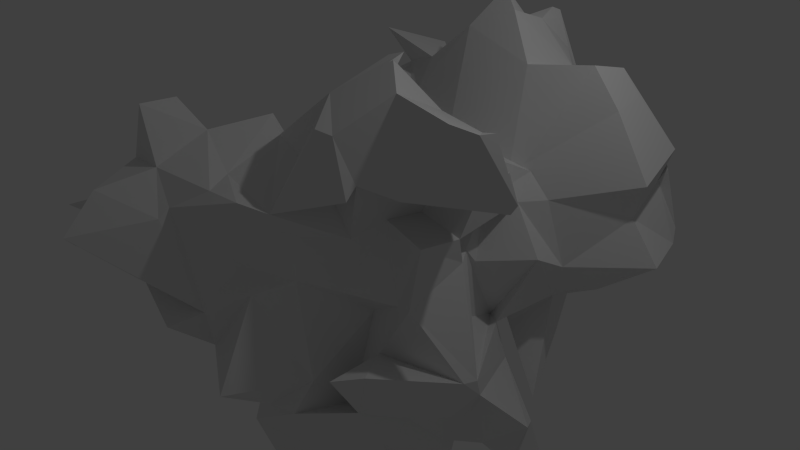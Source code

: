# Source: Asteroid_pric1.blend  (saved by Blender 2.76.0; exported with 4.5.12 LTS)
import bpy
from mathutils import Matrix  # noqa: F401  (used for matrix-valued properties, if any)

bpy.ops.wm.read_factory_settings(use_empty=True)
scene = bpy.context.scene
scene.name = 'Scene'

# ---- collections
col_collection_1 = bpy.data.collections.new('Collection 1'); scene.collection.children.link(col_collection_1)

# ---- materials (node trees are filled in below, after node groups)
mat_material = bpy.data.materials.new('Material')
mat_material.alpha_threshold = 0.0
mat_material.use_transparent_shadow = False
mat_material.roughness = 0.5
mat_material.specular_intensity = 0.07895
mat_material.line_color = (0.0, 0.0, 0.0, 1.0)

# ---- material node trees

# ---- world
world_world = bpy.data.worlds.new('World'); scene.world = world_world
world_world.color = (0.05088, 0.05088, 0.05088)
world_world.use_sun_shadow = False
world_world.sun_shadow_jitter_overblur = 0.0
world_world.cycles.sampling_method = 'MANUAL'
world_world.cycles.sample_map_resolution = 256

# ---- cameras
cam_camera = bpy.data.cameras.new('Camera')
cam_camera.clip_end = 100.0
cam_camera.lens = 35.0
cam_camera.sensor_width = 32.0
cam_camera.sensor_height = 18.0
cam_camera.ortho_scale = 7.314
cam_camera.dof.focus_distance = 0.0
cam_camera.dof.aperture_fstop = 128.0

# ---- lights
light_lamp = bpy.data.lights.new('Lamp', 'POINT')
light_lamp.transmission_factor = 0.0
light_lamp.cutoff_distance = 30.0
light_lamp.energy = 100.0
light_lamp.shadow_buffer_clip_start = 1.001
light_lamp.shadow_soft_size = 0.1
light_lamp.shadow_maximum_resolution = 0.006
light_lamp.use_absolute_resolution = True
light_lamp.cycles.use_multiple_importance_sampling = False

# ---- meshes
me_cube = bpy.data.meshes.new('Cube')
me_cube.from_pydata([(-0.2869, -0.5062, -1.969), (-0.01735, -0.236, -1.833), (-0.9686, -1.136, -0.1721), (-0.9362, -0.8325, -0.1869), (-0.8099, -0.4582, -0.4538), (-0.8746, -0.03326, -0.3712), (-0.4553, -0.6281, -1.233), (-0.104, -0.8763, -1.462), (-0.2985, -0.9401, -1.147), (-0.4913, -1.438, -0.2078), (-0.4904, -0.7308, -0.7608), (-0.6142, -0.8059, -0.34), (-0.09018, -1.176, -0.5943), (-0.4232, -1.134, -0.46), (-0.2195, -0.8507, -0.6966), (-0.3403, -0.8431, -0.4599), (-0.4649, -0.4517, -1.091), (-0.3976, -0.1892, -1.209), (-0.1386, -0.4554, -1.622), (-0.3591, -0.656, -1.389), (-0.179, -0.1754, -1.709), (-0.2372, -0.09271, -1.187), (-0.6645, -0.3119, -0.6375), (-0.7168, -0.4112, -0.384), (-0.6114, 0.04087, -0.8132), (-0.5677, -0.1309, -0.4066), (-0.3036, -0.48, -0.6346), (-0.3629, -0.4436, -0.4816), (-0.2645, -0.004499, -0.7874), (-0.3268, -0.1577, -0.5008), (-0.9304, -1.663, 0.2911), (-0.9484, -1.77, 0.3657), (-0.8518, -1.508, 0.6955), (-0.6722, -1.53, 0.1508), (-0.7231, -1.92, 0.5565), (-0.7061, -1.682, 0.8172), (-1.351, -1.219, 0.1471), (-1.57, -1.528, 0.3782), (-1.351, -1.009, 0.1471), (-1.331, -0.9591, 0.4646), (-1.114, -1.318, 0.05841), (-1.163, -1.361, 0.4725), (-1.016, -0.8298, -0.1366), (-1.086, -0.8386, 0.5132), (-0.9074, -1.276, 0.8642), (-0.8815, -1.149, 1.149), (-1.08, -0.8301, 0.8602), (-0.874, -0.9632, 1.164), (-0.8749, -0.6268, -0.05615), (-1.268, -0.6141, 0.6144), (-1.057, 0.1768, -0.047), (-0.9053, -0.5559, 0.8237), (-0.3934, -1.199, -0.1534), (-0.468, -1.398, 0.6001), (-0.7459, -0.6943, 0.07554), (-0.7547, -0.6619, 0.3081), (-0.2303, -1.195, 0.06349), (-0.4448, -1.324, 0.6644), (-0.149, -0.9941, 0.2165), (-0.09834, -0.9665, 0.4102), (-0.6105, -1.288, 0.8829), (-0.7729, -1.263, 1.263), (-0.6206, -0.8854, 1.031), (-0.808, -0.9774, 1.236), (-0.2177, -1.152, 0.7988), (-0.3242, -0.9483, 0.8218), (-0.7082, -0.5194, 0.1214), (-0.6824, -0.3603, 0.4784), (-0.6207, -0.09579, -0.06867), (-0.4976, 0.01085, 0.5324), (-0.3819, -0.2442, 0.5903), (-0.3282, 0.02121, 0.575), (-0.5432, -0.4088, 1.046), (-0.4363, -0.4418, 0.9255), (-0.02665, -0.3, 1.271), (-0.3474, -0.04626, 0.7657), (-0.0275, -0.1649, 1.243), (-1.29, 0.5833, -1.031), (-1.29, 0.7187, -1.031), (-1.12, 0.6353, -1.437), (-1.125, 0.5984, -1.437), (-1.361, 0.5731, -0.8975), (-1.581, 0.5176, -0.1868), (-1.544, 0.7996, -0.788), (-1.721, 0.6914, -0.2552), (-0.933, 0.425, -0.8615), (-1.035, 0.35, -0.3947), (-1.189, 0.8702, -0.7769), (-1.289, 0.7011, -0.458), (-1.087, 1.194, -1.092), (-1.406, 1.367, -0.2121), (-1.37, 1.402, -0.156), (-1.032, 1.267, -0.7838), (-0.9817, 1.158, -0.5282), (-0.8958, 1.616, -0.1441), (-0.7865, 0.5496, -1.051), (-0.4926, 0.9816, -1.021), (-0.663, 0.3577, -1.018), (-0.8477, 0.1814, -0.5659), (-0.478, 0.8289, -0.8734), (-0.182, 0.4071, -0.7099), (-0.1115, 0.2173, -0.517), (-0.4061, 0.8212, -0.7308), (-0.08195, 0.7168, -0.4869), (-0.4554, 1.024, -1.071), (-0.6648, 1.267, -0.7947), (-0.6387, 1.314, -0.4092), (-0.6387, 1.553, -0.1987), (-0.4358, 1.107, -0.5966), (-0.2159, 1.243, -0.3572), (-0.3844, 1.732, -0.1302), (-1.378, 0.5186, 0.06258), (-1.324, 0.5836, 0.2949), (-1.633, 0.659, -0.1248), (-1.362, 0.8113, 0.3888), (-1.033, 0.3059, 0.05789), (-0.9517, 0.3276, 0.5947), (-1.165, 0.9559, 0.7276), (-0.9135, 0.9089, 0.9442), (-1.357, 1.404, -0.03077), (-1.478, 1.4, 0.3505), (-1.298, 1.456, 0.03229), (-1.322, 1.482, 0.3033), (-1.115, 1.165, 0.7097), (-0.9218, 1.661, -0.01153), (-0.9519, 1.651, 0.2752), (-0.9287, 0.9972, 0.8572), (-0.5542, 0.1855, 0.1621), (-0.6707, 0.3408, 0.552), (-0.8259, 0.6164, 0.6765), (-0.2921, 0.3126, 0.253), (-0.5911, 0.3382, 0.7045), (-0.5946, 0.964, 1.125), (-0.6897, 0.8088, 1.402), (-0.2115, 0.5644, 0.7166), (-0.3641, 0.8047, 0.9895), (-0.2701, 0.8649, 1.243), (-0.6387, 1.304, 0.5923), (-0.5782, 1.775, 0.07186), (-0.6752, 1.556, 0.5973), (-0.05595, 1.425, 0.06258), (-0.266, 1.338, 0.2937), (-0.393, 1.737, -0.06148), (-0.2249, 1.42, 0.297), (-0.6411, 1.318, 0.8188), (-0.5449, 1.289, 1.227), (-0.2598, 1.154, 0.8423), (-0.2845, 1.097, 1.158), (-0.8626, 1.873, 0.2365), (-0.8493, 1.866, 0.2812), (-0.6532, 1.866, 0.1817), (-0.6668, 2.255, 0.2812), (0.1205, -0.3176, -1.835), (0.412, -0.1615, -1.928), (0.06222, -0.7437, -1.482), (0.1775, -0.8457, -1.139), (0.4253, -0.6792, -1.007), (0.1537, -1.091, -0.6783), (0.02106, -1.389, -0.5324), (0.3345, -1.031, -0.6905), (0.3473, -0.8636, -0.503), (0.5756, -0.6771, -0.7428), (0.7917, -1.071, -0.1668), (0.1201, -0.4477, -1.742), (0.3429, -0.5663, -1.288), (0.2719, -0.07179, -1.663), (0.1005, 0.09319, -1.2), (0.4965, -0.2857, -1.527), (0.55, -0.4363, -1.169), (0.4265, -0.05103, -1.839), (0.7285, 0.002746, -1.278), (0.3842, -0.5641, -0.814), (0.4476, -0.3984, -0.1067), (0.04795, 0.09485, -0.9757), (0.7263, -0.3414, -0.8909), (0.6114, -0.5033, -0.3225), (0.8323, -0.2756, -0.8768), (0.7458, 0.143, -0.2725), (0.872, -0.6725, -0.553), (0.9385, -0.9153, -0.1435), (1.045, 0.06485, -1.152), (1.243, 0.121, -1.249), (1.03, -0.2334, -0.7577), (1.126, -0.2317, -0.4398), (1.133, -0.07619, -0.608), (1.138, -0.1166, -0.4665), (1.386, 0.1331, -0.8525), (-0.0103, -1.059, 0.09095), (8.106e-06, -1.082, 0.6875), (0.209, -0.8531, 0.2091), (0.2214, -0.8119, 0.5123), (0.04553, -1.129, 0.7959), (0.1739, -0.9849, 0.7125), (0.3457, -0.7346, 1.245), (0.5828, -0.7124, 0.8378), (0.5104, -0.7346, 1.245), (0.3866, -0.6149, 0.09663), (0.3946, -0.5334, 0.4603), (0.1352, 0.0635, 0.5904), (0.7194, -0.4321, 0.05289), (0.5106, -0.3266, 0.5684), (0.7796, 0.1386, 0.2803), (0.5667, -0.06722, 0.5568), (0.2305, -0.5967, 0.8531), (0.1388, -0.4429, 1.356), (0.1205, 0.1854, 0.6626), (0.3165, -0.1076, 1.564), (0.6001, -0.6452, 0.9311), (0.7486, -0.4472, 1.49), (0.731, -0.008356, 0.9139), (0.6139, 0.06341, 1.231), (0.8697, -0.4734, 0.1075), (0.8771, -0.3812, 0.5106), (0.8884, -0.01377, 0.2829), (0.9191, -0.078, 0.4897), (0.9024, -0.5734, 0.9028), (1.094, -0.3768, 1.375), (1.019, 0.02263, 0.8806), (1.004, 0.006351, 1.202), (1.48, -0.2807, 0.9199), (1.294, -0.3465, 1.356), (1.509, -0.2548, 0.9778), (1.348, -0.2726, 1.362), (0.4129, -0.2427, 1.537), (0.447, -0.1004, 1.605), (0.4748, -0.2169, 1.582), (0.457, -0.1683, 1.537), (0.4003, 0.2222, -1.496), (0.2685, 0.3381, -1.067), (0.5864, 0.2371, -1.621), (0.6376, 0.2881, -1.224), (0.2569, 0.433, -0.7814), (0.1737, 0.5223, -0.5421), (0.1808, 0.7332, -0.5801), (0.6442, 0.5261, -0.7107), (0.6979, 0.5085, -0.4197), (0.6847, 0.7428, -0.6048), (0.6246, 0.7428, -0.4912), (0.1406, 1.316, -0.242), (0.2105, 1.413, -0.1999), (0.7891, 1.053, -0.6027), (0.7651, 1.374, -0.2432), (0.6243, 1.512, -0.1901), (1.035, 0.3761, -1.119), (1.44, 0.3414, -1.425), (0.8165, 0.5633, -0.7687), (0.8244, 0.4301, -0.3954), (1.061, 0.605, -1.03), (0.9196, 0.951, -0.3511), (1.302, 0.2795, -0.9279), (1.282, 0.9687, -0.1562), (0.912, 1.045, -0.6995), (0.9187, 1.148, -0.3819), (0.8594, 1.602, -0.2008), (1.259, 1.049, -0.1564), (0.1352, 0.2909, 0.6721), (0.7853, 0.2247, 0.162), (0.7121, 0.3909, 0.5433), (0.8762, 0.6575, 0.7211), (0.2475, 0.3682, 0.8344), (0.3922, 0.193, 1.138), (0.1349, 0.6357, 0.8243), (0.1115, 0.8526, 1.542), (0.6082, 0.4067, 0.8577), (0.46, 0.1905, 1.137), (0.7208, 0.6282, 0.7621), (0.6706, 0.8169, 1.383), (0.06552, 1.425, 0.06258), (0.02352, 1.409, 0.4474), (0.276, 1.49, 0.06258), (0.2856, 1.896, 0.6272), (0.8028, 1.267, 0.6695), (0.4358, 1.497, -0.1398), (0.6117, 1.534, 0.4566), (0.0381, 1.383, 0.9046), (0.04976, 1.316, 1.315), (0.2777, 1.696, 0.8382), (0.3474, 1.572, 1.573), (0.7705, 1.407, 0.8828), (0.6594, 1.337, 1.266), (0.6563, 1.596, 0.8686), (0.4804, 1.521, 1.326), (1.115, 0.4834, 0.2016), (0.8988, 0.5045, 0.5487), (1.144, 0.7288, 0.06258), (1.024, 0.6741, 0.5495), (1.721, 0.964, 0.1891), (1.484, 0.9944, 0.4629), (0.9489, 0.3454, 0.8233), (0.8118, 0.6448, 0.7457), (1.118, 0.9372, 1.441), (1.583, 0.9529, 0.7356), (1.305, 0.9707, 1.172), (1.151, 1.331, -0.06984), (0.8637, 1.307, 0.6918), (0.9308, 1.693, 0.217), (1.018, 1.528, 0.6497), (1.575, 1.414, 0.1568), (1.409, 1.391, 0.5937), (1.517, 1.525, 0.2222), (1.464, 1.408, 0.6889), (0.9914, 1.39, 0.8918), (1.15, 1.226, 1.372), (0.9816, 1.597, 0.8801), (1.484, 1.429, 0.8358), (1.27, 1.255, 1.193), (1.3, 1.507, 0.8752), (0.3203, 0.9799, 1.819), (0.4487, 0.9257, 1.692), (0.3073, 1.232, 1.579), (0.3452, 1.479, 1.609), (0.4478, 1.234, 1.583), (0.4166, 1.452, 1.539)], [], [(12, 13, 15, 14), (9, 11, 15, 13), (18, 19, 21, 20), (16, 17, 21, 19), (26, 27, 29, 28), (24, 28, 29, 25), (26, 28, 24, 22), (23, 25, 29, 27), (2, 3, 11, 9), (7, 8, 19, 18), (6, 16, 19, 8), (14, 15, 27, 26), (14, 26, 22, 10), (11, 23, 27, 15), (6, 8, 14, 10), (16, 22, 24, 17), (24, 28, 21, 17), (6, 10, 22, 16), (3, 4, 23, 11), (0, 18, 20, 1), (30, 33, 34, 31), (31, 34, 35, 32), (36, 37, 39, 38), (36, 40, 41, 37), (39, 43, 42, 38), (36, 38, 42, 40), (41, 43, 39, 37), (44, 45, 47, 46), (58, 59, 57, 56), (52, 56, 57, 53), (62, 63, 61, 60), (64, 65, 62, 60), (66, 67, 69, 68), (70, 71, 69, 67), (73, 74, 76, 75), (43, 55, 54, 42), (44, 60, 61, 45), (47, 63, 62, 46), (61, 63, 47, 45), (54, 55, 67, 66), (65, 73, 72, 62), (41, 44, 46, 43), (53, 57, 64, 60), (70, 73, 75, 71), (72, 73, 70, 67), (43, 46, 51, 49), (51, 72, 67, 49), (54, 66, 48, 42), (43, 49, 67, 55), (62, 72, 51, 46), (30, 31, 41, 40), (52, 53, 34, 33), (31, 32, 44, 41), (53, 60, 35, 34), (30, 40, 52, 33), (35, 60, 44, 32), (77, 78, 80, 79), (85, 86, 88, 87), (85, 87, 83, 81), (82, 84, 88, 86), (90, 91, 94, 93), (102, 103, 101, 100), (97, 99, 102, 100), (106, 109, 108, 105), (106, 107, 110, 109), (79, 80, 96, 95), (85, 97, 98, 86), (93, 106, 105, 92), (93, 94, 107, 106), (87, 88, 93, 92), (84, 90, 93, 88), (108, 109, 103, 102), (99, 105, 108, 102), (77, 81, 83, 78), (77, 79, 85, 81), (83, 87, 80, 78), (96, 99, 97, 95), (80, 87, 92, 89), (104, 105, 99, 96), (79, 95, 97, 85), (92, 105, 104, 89), (80, 89, 104, 96), (111, 112, 114, 113), (111, 115, 116, 112), (116, 117, 114, 112), (119, 120, 122, 121), (122, 125, 124, 121), (123, 125, 122, 120), (132, 135, 136, 133), (134, 135, 132, 131), (142, 143, 141, 140), (139, 143, 142, 138), (141, 143, 139, 137), (145, 147, 146, 144), (115, 127, 128, 116), (128, 129, 117, 116), (137, 139, 125, 123), (113, 114, 120, 119), (117, 123, 120, 114), (132, 133, 145, 144), (136, 147, 145, 133), (128, 131, 132, 129), (128, 130, 134, 131), (144, 146, 141, 137), (117, 118, 126, 123), (117, 129, 132, 118), (126, 144, 137, 123), (132, 144, 126, 118), (149, 151, 150, 148), (124, 125, 149, 148), (150, 151, 139, 138), (124, 148, 150, 138), (139, 151, 149, 125), (159, 160, 158, 157), (169, 170, 168, 167), (163, 167, 168, 164), (163, 165, 169, 167), (171, 174, 175, 172), (184, 185, 183, 182), (161, 178, 179, 162), (174, 176, 184, 182), (163, 164, 155, 154), (155, 164, 168, 156), (171, 172, 160, 159), (161, 162, 175, 174), (161, 174, 171, 159), (182, 183, 179, 178), (155, 156, 161, 159), (170, 176, 174, 168), (180, 181, 186, 184), (168, 174, 161, 156), (170, 180, 184, 176), (161, 174, 182, 178), (179, 183, 175, 162), (153, 165, 163, 152), (192, 194, 195, 193), (196, 199, 200, 197), (213, 214, 212, 211), (221, 222, 220, 219), (215, 219, 220, 216), (218, 222, 221, 217), (215, 217, 221, 219), (220, 222, 218, 216), (199, 211, 212, 200), (202, 214, 213, 201), (212, 214, 202, 200), (207, 215, 216, 208), (210, 218, 217, 209), (207, 209, 217, 215), (216, 218, 210, 208), (196, 197, 190, 189), (192, 193, 204, 203), (207, 208, 195, 194), (192, 203, 207, 194), (195, 208, 204, 193), (190, 192, 191, 188), (202, 209, 207, 200), (197, 200, 207, 203), (197, 203, 192, 190), (202, 214, 217, 209), (225, 226, 224, 223), (204, 223, 224, 206), (210, 226, 225, 208), (204, 208, 225, 223), (224, 226, 210, 206), (228, 230, 229, 227), (232, 235, 234, 231), (232, 233, 237, 235), (238, 239, 242, 241), (235, 246, 245, 234), (236, 247, 248, 237), (235, 237, 248, 246), (241, 252, 251, 240), (241, 242, 253, 252), (236, 237, 241, 240), (233, 238, 241, 237), (251, 252, 248, 247), (248, 252, 254, 250), (231, 234, 230, 228), (245, 249, 244, 243), (234, 245, 243, 230), (236, 240, 251, 247), (260, 264, 263, 259), (261, 265, 266, 262), (263, 265, 261, 259), (267, 268, 270, 269), (270, 273, 272, 269), (274, 275, 277, 276), (280, 281, 279, 278), (277, 281, 280, 276), (284, 285, 283, 282), (284, 286, 287, 285), (289, 291, 292, 290), (299, 300, 298, 297), (296, 300, 299, 295), (293, 295, 299, 297), (302, 305, 304, 301), (304, 306, 303, 301), (256, 282, 283, 257), (283, 285, 258, 257), (265, 289, 290, 266), (273, 296, 295, 272), (294, 296, 273, 271), (279, 302, 301, 278), (297, 298, 287, 286), (304, 305, 292, 291), (292, 305, 302, 290), (258, 265, 263, 257), (268, 274, 276, 270), (273, 280, 278, 271), (276, 280, 273, 270), (285, 287, 291, 289), (294, 301, 303, 296), (300, 306, 304, 298), (303, 306, 300, 296), (298, 304, 291, 287), (263, 288, 283, 257), (258, 285, 289, 265), (278, 301, 294, 271), (290, 302, 279, 266), (311, 312, 310, 309), (308, 311, 309, 307), (262, 266, 308, 307), (275, 309, 310, 277), (281, 312, 311, 279), (310, 312, 281, 277), (262, 307, 309, 275), (279, 311, 308, 266), (0, 1, 153, 152), (7, 154, 155, 8), (12, 157, 158, 13), (12, 14, 159, 157), (21, 166, 165, 20), (8, 155, 159, 14), (28, 173, 166, 21), (7, 18, 163, 154), (0, 152, 163, 18), (20, 165, 153, 1), (58, 189, 190, 59), (187, 189, 58, 56), (57, 59, 190, 188), (191, 192, 65, 64), (73, 203, 204, 74), (76, 206, 205, 75), (204, 206, 76, 74), (57, 188, 191, 64), (75, 205, 198, 71), (192, 203, 73, 65), (101, 232, 231, 100), (101, 103, 233, 232), (103, 109, 238, 233), (135, 261, 262, 136), (259, 261, 135, 134), (141, 268, 267, 140), (147, 275, 274, 146), (130, 255, 259, 134), (146, 274, 268, 141), (262, 275, 147, 136), (24, 25, 98, 97), (24, 97, 100, 28), (5, 86, 98, 25), (165, 166, 228, 227), (229, 230, 170, 169), (165, 227, 229, 169), (180, 243, 244, 181), (245, 246, 185, 184), (186, 249, 245, 184), (166, 173, 231, 228), (244, 249, 186, 181), (170, 230, 243, 180), (185, 246, 235, 177), (68, 69, 128, 127), (71, 130, 128, 69), (68, 127, 115, 50), (256, 257, 202, 201), (205, 206, 260, 259), (263, 264, 210, 209), (210, 264, 260, 206), (198, 205, 259, 255), (283, 288, 217, 214), (202, 257, 283, 214), (217, 288, 263, 209), (2, 40, 42, 3), (9, 13, 56, 52), (23, 66, 68, 25), (3, 42, 48, 4), (2, 9, 52, 40), (48, 66, 23, 4), (5, 25, 68, 50), (82, 111, 113, 84), (82, 86, 115, 111), (90, 119, 121, 91), (121, 124, 94, 91), (110, 142, 140, 109), (138, 142, 110, 107), (84, 113, 119, 90), (124, 138, 107, 94), (160, 189, 187, 158), (172, 175, 199, 196), (185, 213, 211, 183), (172, 196, 189, 160), (175, 183, 211, 199), (201, 213, 185, 177), (238, 267, 269, 239), (269, 272, 242, 239), (248, 284, 282, 246), (248, 250, 286, 284), (253, 295, 293, 252), (293, 297, 254, 252), (254, 297, 286, 250), (235, 246, 282, 256), (272, 295, 253, 242), (5, 50, 115, 86), (235, 256, 201, 177), (13, 158, 187, 56), (140, 267, 238, 109), (28, 100, 231, 173), (198, 255, 130, 71)])
_uv = me_cube.uv_layers.new(name='UVMap')
_uv.uv.foreach_set('vector', [0.776, 0.7046, 0.7891, 0.7106, 0.7912, 0.7081, 0.786, 0.6975, 0.787, 0.723, 0.8023, 0.7136, 0.7912, 0.7081, 0.7891, 0.7106, 0.7881, 0.6499, 0.7934, 0.6653, 0.8008, 0.664, 0.7952, 0.6403, 0.8022, 0.6759, 0.8051, 0.6658, 0.8008, 0.664, 0.7934, 0.6653, 0.7965, 0.6965, 0.8, 0.7035, 0.8049, 0.6994, 0.8051, 0.6827, 0.6955, 0.7917, 0.8051, 0.6827, 0.8049, 0.6994, 0.7018, 0.77, 0.7965, 0.6965, 0.8051, 0.6827, 0.6955, 0.7917, 0.7026, 0.7788, 0.7031, 0.766, 0.7018, 0.77, 0.8049, 0.6994, 0.8, 0.7035, 0.8084, 0.7231, 0.7049, 0.7539, 0.8023, 0.7136, 0.787, 0.723, 0.7797, 0.6642, 0.7865, 0.6794, 0.7934, 0.6653, 0.7881, 0.6499, 0.7979, 0.6722, 0.8022, 0.6759, 0.7934, 0.6653, 0.7865, 0.6794, 0.786, 0.6975, 0.7912, 0.7081, 0.8, 0.7035, 0.7965, 0.6965, 0.786, 0.6975, 0.7965, 0.6965, 0.7026, 0.7788, 0.7983, 0.6942, 0.8023, 0.7136, 0.7031, 0.766, 0.8, 0.7035, 0.7912, 0.7081, 0.7979, 0.6722, 0.7865, 0.6794, 0.786, 0.6975, 0.7983, 0.6942, 0.8022, 0.6759, 0.7026, 0.7788, 0.6955, 0.7917, 0.8051, 0.6658, 0.6955, 0.7917, 0.8051, 0.6827, 0.8008, 0.664, 0.8051, 0.6658, 0.7979, 0.6722, 0.7983, 0.6942, 0.7026, 0.7788, 0.8022, 0.6759, 0.7049, 0.7539, 0.7008, 0.7684, 0.7031, 0.766, 0.8023, 0.7136, 0.7922, 0.6368, 0.7881, 0.6499, 0.7952, 0.6403, 0.7869, 0.6343, 0.7987, 0.7433, 0.7923, 0.7376, 0.7886, 0.7539, 0.7976, 0.7463, 0.7976, 0.7463, 0.7886, 0.7539, 0.7922, 0.7641, 0.7996, 0.759, 0.6997, 0.738, 0.6994, 0.7286, 0.6948, 0.7255, 0.6953, 0.7385, 0.6997, 0.738, 0.8101, 0.7332, 0.8118, 0.7495, 0.6994, 0.7286, 0.6948, 0.7255, 0.7001, 0.7236, 0.7022, 0.7515, 0.6953, 0.7385, 0.6997, 0.738, 0.6953, 0.7385, 0.7022, 0.7515, 0.8101, 0.7332, 0.8118, 0.7495, 0.7001, 0.7236, 0.6948, 0.7255, 0.6994, 0.7286, 0.8061, 0.7659, 0.8084, 0.7784, 0.812, 0.7798, 0.7001, 0.7084, 0.7827, 0.739, 0.7815, 0.7479, 0.7889, 0.7587, 0.7821, 0.733, 0.7876, 0.7239, 0.7821, 0.733, 0.7889, 0.7587, 0.7884, 0.7559, 0.8043, 0.775, 0.8096, 0.7832, 0.8027, 0.7833, 0.7958, 0.7676, 0.7837, 0.7653, 0.7915, 0.7663, 0.8043, 0.775, 0.7958, 0.7676, 0.706, 0.7421, 0.7032, 0.7253, 0.7009, 0.7226, 0.6988, 0.7533, 0.8083, 0.7553, 0.7078, 0.7203, 0.7009, 0.7226, 0.7032, 0.7253, 0.8067, 0.772, 0.7936, 0.7931, 0.7967, 0.7926, 0.8124, 0.7648, 0.7001, 0.7236, 0.7076, 0.7331, 0.8105, 0.7314, 0.7022, 0.7515, 0.8061, 0.7659, 0.7958, 0.7676, 0.8027, 0.7833, 0.8084, 0.7784, 0.812, 0.7798, 0.8096, 0.7832, 0.8043, 0.775, 0.7001, 0.7084, 0.8027, 0.7833, 0.8096, 0.7832, 0.812, 0.7798, 0.8084, 0.7784, 0.8105, 0.7314, 0.7076, 0.7331, 0.7032, 0.7253, 0.706, 0.7421, 0.7915, 0.7663, 0.8067, 0.772, 0.8121, 0.7777, 0.8043, 0.775, 0.8118, 0.7495, 0.8061, 0.7659, 0.7001, 0.7084, 0.7001, 0.7236, 0.7884, 0.7559, 0.7889, 0.7587, 0.7837, 0.7653, 0.7958, 0.7676, 0.8083, 0.7553, 0.8067, 0.772, 0.8124, 0.7648, 0.7078, 0.7203, 0.8121, 0.7777, 0.8067, 0.772, 0.8083, 0.7553, 0.7032, 0.7253, 0.7001, 0.7236, 0.7001, 0.7084, 0.6997, 0.7091, 0.6886, 0.7189, 0.6997, 0.7091, 0.8121, 0.7777, 0.7032, 0.7253, 0.6886, 0.7189, 0.8105, 0.7314, 0.706, 0.7421, 0.7025, 0.7493, 0.7022, 0.7515, 0.7001, 0.7236, 0.6886, 0.7189, 0.7032, 0.7253, 0.7076, 0.7331, 0.8043, 0.775, 0.8121, 0.7777, 0.6997, 0.7091, 0.7001, 0.7084, 0.7987, 0.7433, 0.7976, 0.7463, 0.8118, 0.7495, 0.8101, 0.7332, 0.7876, 0.7239, 0.7884, 0.7559, 0.7886, 0.7539, 0.7923, 0.7376, 0.7976, 0.7463, 0.7996, 0.759, 0.8061, 0.7659, 0.8118, 0.7495, 0.7884, 0.7559, 0.7958, 0.7676, 0.7922, 0.7641, 0.7886, 0.7539, 0.7987, 0.7433, 0.8101, 0.7332, 0.7876, 0.7239, 0.7923, 0.7376, 0.7922, 0.7641, 0.7958, 0.7676, 0.8061, 0.7659, 0.7996, 0.759, 0.6525, 0.8047, 0.6473, 0.807, 0.6585, 0.8272, 0.6573, 0.8281, 0.6712, 0.7968, 0.6695, 0.7712, 0.6471, 0.7765, 0.6445, 0.7968, 0.6712, 0.7968, 0.6445, 0.7968, 0.6345, 0.7933, 0.6502, 0.7972, 0.6435, 0.7591, 0.6319, 0.7633, 0.6471, 0.7765, 0.6695, 0.7712, 0.6108, 0.7687, 0.6101, 0.7658, 0.6172, 0.7707, 0.6393, 0.7888, 0.6791, 0.801, 0.6981, 0.7876, 0.8048, 0.6929, 0.7032, 0.795, 0.6841, 0.8063, 0.6757, 0.8089, 0.6791, 0.801, 0.7032, 0.795, 0.6464, 0.7869, 0.6705, 0.7863, 0.666, 0.7977, 0.6483, 0.811, 0.6464, 0.7869, 0.633, 0.7759, 0.6347, 0.7758, 0.6705, 0.7863, 0.6573, 0.8281, 0.6585, 0.8272, 0.6691, 0.8208, 0.6729, 0.8101, 0.6712, 0.7968, 0.6841, 0.8063, 0.6821, 0.7793, 0.6695, 0.7712, 0.6393, 0.7888, 0.6464, 0.7869, 0.6483, 0.811, 0.6325, 0.8059, 0.6393, 0.7888, 0.6172, 0.7707, 0.633, 0.7759, 0.6464, 0.7869, 0.6445, 0.7968, 0.6471, 0.7765, 0.6393, 0.7888, 0.6325, 0.8059, 0.6319, 0.7633, 0.6108, 0.7687, 0.6393, 0.7888, 0.6471, 0.7765, 0.666, 0.7977, 0.6705, 0.7863, 0.6981, 0.7876, 0.6791, 0.801, 0.6757, 0.8089, 0.6483, 0.811, 0.666, 0.7977, 0.6791, 0.801, 0.6525, 0.8047, 0.6502, 0.7972, 0.6345, 0.7933, 0.6473, 0.807, 0.6525, 0.8047, 0.6573, 0.8281, 0.6712, 0.7968, 0.6502, 0.7972, 0.6345, 0.7933, 0.6445, 0.7968, 0.6585, 0.8272, 0.6473, 0.807, 0.6691, 0.8208, 0.6757, 0.8089, 0.6841, 0.8063, 0.6729, 0.8101, 0.6585, 0.8272, 0.6445, 0.7968, 0.6325, 0.8059, 0.6346, 0.8221, 0.6692, 0.8253, 0.6483, 0.811, 0.6757, 0.8089, 0.6691, 0.8208, 0.6573, 0.8281, 0.6729, 0.8101, 0.6841, 0.8063, 0.6712, 0.7968, 0.6325, 0.8059, 0.6483, 0.811, 0.6692, 0.8253, 0.6346, 0.8221, 0.6585, 0.8272, 0.6346, 0.8221, 0.6692, 0.8253, 0.6691, 0.8208, 0.6502, 0.747, 0.6493, 0.7348, 0.6383, 0.7299, 0.636, 0.7566, 0.6502, 0.747, 0.6706, 0.7474, 0.6726, 0.7187, 0.6493, 0.7348, 0.6726, 0.7187, 0.6388, 0.7095, 0.6383, 0.7299, 0.6493, 0.7348, 0.6101, 0.7579, 0.6044, 0.7328, 0.6058, 0.7365, 0.6092, 0.7545, 0.6058, 0.7365, 0.611, 0.7401, 0.6127, 0.7615, 0.6092, 0.7545, 0.6306, 0.7098, 0.611, 0.7401, 0.6058, 0.7365, 0.6044, 0.7328, 0.6625, 0.6818, 0.6805, 0.6916, 0.6826, 0.673, 0.6645, 0.6655, 0.6968, 0.7107, 0.6805, 0.6916, 0.6625, 0.6818, 0.687, 0.7124, 0.6338, 0.7702, 0.6604, 0.74, 0.6624, 0.7397, 0.6699, 0.7591, 0.6287, 0.7161, 0.6604, 0.74, 0.6338, 0.7702, 0.6212, 0.7586, 0.6624, 0.7397, 0.6604, 0.74, 0.6287, 0.7161, 0.6449, 0.7171, 0.6489, 0.6696, 0.6719, 0.676, 0.6709, 0.6989, 0.6435, 0.7005, 0.6706, 0.7474, 0.6935, 0.7427, 0.6836, 0.7212, 0.6726, 0.7187, 0.6836, 0.7212, 0.6672, 0.7134, 0.6388, 0.7095, 0.6726, 0.7187, 0.6449, 0.7171, 0.6287, 0.7161, 0.611, 0.7401, 0.6306, 0.7098, 0.636, 0.7566, 0.6383, 0.7299, 0.6044, 0.7328, 0.6101, 0.7579, 0.6388, 0.7095, 0.6306, 0.7098, 0.6044, 0.7328, 0.6383, 0.7299, 0.6625, 0.6818, 0.6645, 0.6655, 0.6489, 0.6696, 0.6435, 0.7005, 0.6826, 0.673, 0.6719, 0.676, 0.6489, 0.6696, 0.6645, 0.6655, 0.6836, 0.7212, 0.687, 0.7124, 0.6625, 0.6818, 0.6672, 0.7134, 0.6836, 0.7212, 0.7011, 0.7387, 0.6968, 0.7107, 0.687, 0.7124, 0.6435, 0.7005, 0.6709, 0.6989, 0.6624, 0.7397, 0.6449, 0.7171, 0.6388, 0.7095, 0.6509, 0.6956, 0.6464, 0.7006, 0.6306, 0.7098, 0.6388, 0.7095, 0.6672, 0.7134, 0.6625, 0.6818, 0.6509, 0.6956, 0.6464, 0.7006, 0.6435, 0.7005, 0.6449, 0.7171, 0.6306, 0.7098, 0.6625, 0.6818, 0.6435, 0.7005, 0.6464, 0.7006, 0.6509, 0.6956, 0.6008, 0.741, 0.5773, 0.7441, 0.6107, 0.75, 0.6, 0.7446, 0.6127, 0.7615, 0.611, 0.7401, 0.6008, 0.741, 0.6, 0.7446, 0.6107, 0.75, 0.5773, 0.7441, 0.6287, 0.7161, 0.6212, 0.7586, 0.6127, 0.7615, 0.6, 0.7446, 0.6107, 0.75, 0.6212, 0.7586, 0.6287, 0.7161, 0.5773, 0.7441, 0.6008, 0.741, 0.611, 0.7401, 0.7612, 0.6979, 0.7633, 0.7047, 0.7689, 0.7088, 0.7677, 0.6996, 0.7704, 0.6244, 0.7572, 0.6493, 0.7594, 0.6658, 0.7637, 0.6453, 0.7773, 0.642, 0.7637, 0.6453, 0.7594, 0.6658, 0.7666, 0.6638, 0.7773, 0.642, 0.7776, 0.6356, 0.7704, 0.6244, 0.7637, 0.6453, 0.7656, 0.6862, 0.7527, 0.6771, 0.7568, 0.7094, 0.7666, 0.72, 0.7346, 0.686, 0.734, 0.6949, 0.7334, 0.6982, 0.7384, 0.6807, 0.7554, 0.6904, 0.7417, 0.6986, 0.7363, 0.7214, 0.7415, 0.7215, 0.7527, 0.6771, 0.7482, 0.6761, 0.7346, 0.686, 0.7384, 0.6807, 0.7773, 0.642, 0.7666, 0.6638, 0.7696, 0.6761, 0.7753, 0.66, 0.7696, 0.6761, 0.7666, 0.6638, 0.7594, 0.6658, 0.7618, 0.6784, 0.7656, 0.6862, 0.7666, 0.72, 0.7633, 0.7047, 0.7612, 0.6979, 0.7554, 0.6904, 0.7415, 0.7215, 0.7568, 0.7094, 0.7527, 0.6771, 0.7554, 0.6904, 0.7527, 0.6771, 0.7656, 0.6862, 0.7612, 0.6979, 0.7384, 0.6807, 0.7334, 0.6982, 0.7363, 0.7214, 0.7417, 0.6986, 0.7696, 0.6761, 0.7618, 0.6784, 0.7554, 0.6904, 0.7612, 0.6979, 0.7572, 0.6493, 0.7482, 0.6761, 0.7527, 0.6771, 0.7594, 0.6658, 0.7408, 0.6518, 0.7297, 0.6424, 0.7211, 0.665, 0.7346, 0.686, 0.7594, 0.6658, 0.7527, 0.6771, 0.7554, 0.6904, 0.7618, 0.6784, 0.7572, 0.6493, 0.7408, 0.6518, 0.7346, 0.686, 0.7482, 0.6761, 0.7554, 0.6904, 0.7527, 0.6771, 0.7384, 0.6807, 0.7417, 0.6986, 0.7363, 0.7214, 0.7334, 0.6982, 0.7568, 0.7094, 0.7415, 0.7215, 0.7689, 0.6232, 0.7776, 0.6356, 0.7773, 0.642, 0.7794, 0.6348, 0.7707, 0.7627, 0.7569, 0.7709, 0.7606, 0.7921, 0.7682, 0.791, 0.7663, 0.7319, 0.7531, 0.7286, 0.7661, 0.7565, 0.7679, 0.7505, 0.7507, 0.7397, 0.7483, 0.7528, 0.7463, 0.7542, 0.745, 0.7318, 0.7109, 0.7864, 0.7212, 0.8103, 0.7238, 0.8085, 0.7126, 0.7822, 0.743, 0.7764, 0.7126, 0.7822, 0.7238, 0.8085, 0.7354, 0.8074, 0.7456, 0.7996, 0.7212, 0.8103, 0.7109, 0.7864, 0.7445, 0.7784, 0.743, 0.7764, 0.7445, 0.7784, 0.7109, 0.7864, 0.7126, 0.7822, 0.7238, 0.8085, 0.7212, 0.8103, 0.7456, 0.7996, 0.7354, 0.8074, 0.7531, 0.7286, 0.745, 0.7318, 0.7463, 0.7542, 0.7661, 0.7565, 0.7679, 0.7559, 0.7483, 0.7528, 0.7507, 0.7397, 0.7595, 0.7388, 0.7463, 0.7542, 0.7483, 0.7528, 0.7679, 0.7559, 0.7661, 0.7565, 0.7572, 0.7762, 0.743, 0.7764, 0.7354, 0.8074, 0.7536, 0.8104, 0.7694, 0.7987, 0.7456, 0.7996, 0.7445, 0.7784, 0.7608, 0.7787, 0.7572, 0.7762, 0.7608, 0.7787, 0.7445, 0.7784, 0.743, 0.7764, 0.7354, 0.8074, 0.7456, 0.7996, 0.7694, 0.7987, 0.7536, 0.8104, 0.7663, 0.7319, 0.7679, 0.7505, 0.7711, 0.7531, 0.7705, 0.7384, 0.7707, 0.7627, 0.7682, 0.791, 0.7832, 0.7978, 0.7751, 0.7706, 0.7572, 0.7762, 0.7536, 0.8104, 0.7606, 0.7921, 0.7569, 0.7709, 0.7707, 0.7627, 0.7751, 0.7706, 0.7572, 0.7762, 0.7569, 0.7709, 0.7606, 0.7921, 0.7536, 0.8104, 0.7832, 0.7978, 0.7682, 0.791, 0.7711, 0.7531, 0.7707, 0.7627, 0.7739, 0.766, 0.7762, 0.7609, 0.7679, 0.7559, 0.7608, 0.7787, 0.7572, 0.7762, 0.7661, 0.7565, 0.7679, 0.7505, 0.7661, 0.7565, 0.7572, 0.7762, 0.7751, 0.7706, 0.7679, 0.7505, 0.7751, 0.7706, 0.7707, 0.7627, 0.7711, 0.7531, 0.7679, 0.7559, 0.7483, 0.7528, 0.7445, 0.7784, 0.7608, 0.7787, 0.772, 0.8162, 0.7738, 0.8139, 0.7758, 0.8189, 0.7745, 0.8125, 0.7832, 0.7978, 0.7745, 0.8125, 0.7758, 0.8189, 0.7823, 0.815, 0.7694, 0.7987, 0.7738, 0.8139, 0.772, 0.8162, 0.7536, 0.8104, 0.7832, 0.7978, 0.7536, 0.8104, 0.772, 0.8162, 0.7745, 0.8125, 0.7758, 0.8189, 0.7738, 0.8139, 0.7694, 0.7987, 0.7823, 0.815, 0.788, 0.6575, 0.7672, 0.6461, 0.7681, 0.6256, 0.7777, 0.6352, 0.7991, 0.6852, 0.7702, 0.6901, 0.773, 0.6714, 0.7917, 0.672, 0.7991, 0.6852, 0.8047, 0.6788, 0.78, 0.6813, 0.7702, 0.6901, 0.6868, 0.7828, 0.6865, 0.7819, 0.8066, 0.6871, 0.7906, 0.6848, 0.7702, 0.6901, 0.761, 0.6923, 0.7634, 0.6653, 0.773, 0.6714, 0.7759, 0.6731, 0.7482, 0.6442, 0.7664, 0.6847, 0.78, 0.6813, 0.7702, 0.6901, 0.78, 0.6813, 0.7664, 0.6847, 0.761, 0.6923, 0.7906, 0.6848, 0.7716, 0.6776, 0.7684, 0.6558, 0.7774, 0.6643, 0.7906, 0.6848, 0.8066, 0.6871, 0.7922, 0.6816, 0.7716, 0.6776, 0.7759, 0.6731, 0.78, 0.6813, 0.7906, 0.6848, 0.7774, 0.6643, 0.8047, 0.6788, 0.6868, 0.7828, 0.7906, 0.6848, 0.78, 0.6813, 0.7684, 0.6558, 0.7716, 0.6776, 0.7664, 0.6847, 0.7482, 0.6442, 0.7664, 0.6847, 0.7716, 0.6776, 0.7434, 0.6959, 0.7401, 0.6974, 0.7917, 0.672, 0.773, 0.6714, 0.7672, 0.6461, 0.788, 0.6575, 0.7634, 0.6653, 0.728, 0.6574, 0.7191, 0.6219, 0.746, 0.6455, 0.773, 0.6714, 0.7634, 0.6653, 0.746, 0.6455, 0.7672, 0.6461, 0.7759, 0.6731, 0.7774, 0.6643, 0.7684, 0.6558, 0.7482, 0.6442, 0.7842, 0.7921, 0.7804, 0.7926, 0.7764, 0.7763, 0.7955, 0.7726, 0.8094, 0.7723, 0.7747, 0.7712, 0.7851, 0.8211, 0.7037, 0.6479, 0.7764, 0.7763, 0.7747, 0.7712, 0.8094, 0.7723, 0.7955, 0.7726, 0.677, 0.76, 0.6749, 0.7286, 0.6633, 0.7114, 0.6868, 0.7622, 0.6633, 0.7114, 0.812, 0.7457, 0.6971, 0.781, 0.6868, 0.7622, 0.6766, 0.6908, 0.6802, 0.6568, 0.6864, 0.6207, 0.6751, 0.692, 0.8139, 0.7865, 0.6989, 0.6454, 0.804, 0.8214, 0.7965, 0.7871, 0.6864, 0.6207, 0.6989, 0.6454, 0.8139, 0.7865, 0.6751, 0.692, 0.7466, 0.719, 0.755, 0.7567, 0.7599, 0.7562, 0.7446, 0.7317, 0.7466, 0.719, 0.8164, 0.7558, 0.7243, 0.7507, 0.755, 0.7567, 0.7692, 0.7705, 0.715, 0.7767, 0.7406, 0.8149, 0.7559, 0.8361, 0.7294, 0.7223, 0.7334, 0.774, 0.7384, 0.7632, 0.7212, 0.7169, 0.7796, 0.7668, 0.7334, 0.774, 0.7294, 0.7223, 0.7919, 0.7206, 0.7592, 0.6982, 0.7919, 0.7206, 0.7294, 0.7223, 0.7212, 0.7169, 0.7605, 0.8383, 0.75, 0.8229, 0.732, 0.7909, 0.7779, 0.7902, 0.732, 0.7909, 0.753, 0.794, 0.7866, 0.7916, 0.7779, 0.7902, 0.7605, 0.7308, 0.7446, 0.7317, 0.7599, 0.7562, 0.7691, 0.7553, 0.7599, 0.7562, 0.755, 0.7567, 0.7651, 0.7691, 0.7691, 0.7553, 0.7747, 0.7712, 0.7692, 0.7705, 0.7559, 0.8361, 0.7851, 0.8211, 0.812, 0.7457, 0.7796, 0.7668, 0.7919, 0.7206, 0.6971, 0.781, 0.7846, 0.769, 0.7796, 0.7668, 0.812, 0.7457, 0.7878, 0.7664, 0.804, 0.8214, 0.7605, 0.8383, 0.7779, 0.7902, 0.7965, 0.7871, 0.7212, 0.7169, 0.7384, 0.7632, 0.7243, 0.7507, 0.8164, 0.7558, 0.732, 0.7909, 0.75, 0.8229, 0.7406, 0.8149, 0.715, 0.7767, 0.7406, 0.8149, 0.75, 0.8229, 0.7605, 0.8383, 0.7559, 0.8361, 0.7651, 0.7691, 0.7747, 0.7712, 0.7764, 0.7763, 0.7691, 0.7553, 0.6749, 0.7286, 0.6766, 0.6908, 0.6751, 0.692, 0.6633, 0.7114, 0.812, 0.7457, 0.8139, 0.7865, 0.7965, 0.7871, 0.7878, 0.7664, 0.6751, 0.692, 0.8139, 0.7865, 0.812, 0.7457, 0.6633, 0.7114, 0.755, 0.7567, 0.7243, 0.7507, 0.715, 0.7767, 0.7692, 0.7705, 0.7846, 0.769, 0.7779, 0.7902, 0.7866, 0.7916, 0.7796, 0.7668, 0.7334, 0.774, 0.753, 0.794, 0.732, 0.7909, 0.7384, 0.7632, 0.7866, 0.7916, 0.753, 0.794, 0.7334, 0.774, 0.7796, 0.7668, 0.7384, 0.7632, 0.732, 0.7909, 0.715, 0.7767, 0.7243, 0.7507, 0.7764, 0.7763, 0.7541, 0.7757, 0.7599, 0.7562, 0.7691, 0.7553, 0.7651, 0.7691, 0.755, 0.7567, 0.7692, 0.7705, 0.7747, 0.7712, 0.7965, 0.7871, 0.7779, 0.7902, 0.7846, 0.769, 0.7878, 0.7664, 0.7559, 0.8361, 0.7605, 0.8383, 0.804, 0.8214, 0.7851, 0.8211, 0.8164, 0.8446, 0.6977, 0.6274, 0.6912, 0.6208, 0.7004, 0.6326, 0.8045, 0.8456, 0.8164, 0.8446, 0.7004, 0.6326, 0.8153, 0.8553, 0.7037, 0.6479, 0.7851, 0.8211, 0.8045, 0.8456, 0.8153, 0.8553, 0.6802, 0.6568, 0.7004, 0.6326, 0.6912, 0.6208, 0.6864, 0.6207, 0.6989, 0.6454, 0.6977, 0.6274, 0.8164, 0.8446, 0.804, 0.8214, 0.6912, 0.6208, 0.6977, 0.6274, 0.6989, 0.6454, 0.6864, 0.6207, 0.7037, 0.6479, 0.8153, 0.8553, 0.7004, 0.6326, 0.6802, 0.6568, 0.804, 0.8214, 0.8164, 0.8446, 0.8045, 0.8456, 0.7851, 0.8211, 0.7922, 0.6368, 0.7869, 0.6343, 0.7689, 0.6232, 0.7794, 0.6348, 0.7797, 0.6642, 0.7753, 0.66, 0.7696, 0.6761, 0.7865, 0.6794, 0.776, 0.7046, 0.7677, 0.6996, 0.7689, 0.7088, 0.7891, 0.7106, 0.776, 0.7046, 0.786, 0.6975, 0.7612, 0.6979, 0.7677, 0.6996, 0.8008, 0.664, 0.7901, 0.6571, 0.7776, 0.6356, 0.7952, 0.6403, 0.7865, 0.6794, 0.7696, 0.6761, 0.7612, 0.6979, 0.786, 0.6975, 0.8051, 0.6827, 0.7931, 0.6693, 0.7901, 0.6571, 0.8008, 0.664, 0.7797, 0.6642, 0.7881, 0.6499, 0.7773, 0.642, 0.7753, 0.66, 0.7922, 0.6368, 0.7794, 0.6348, 0.7773, 0.642, 0.7881, 0.6499, 0.7952, 0.6403, 0.7776, 0.6356, 0.7689, 0.6232, 0.7869, 0.6343, 0.7827, 0.739, 0.7705, 0.7384, 0.7711, 0.7531, 0.7815, 0.7479, 0.7759, 0.7337, 0.7705, 0.7384, 0.7827, 0.739, 0.7821, 0.733, 0.7889, 0.7587, 0.7815, 0.7479, 0.7711, 0.7531, 0.7762, 0.7609, 0.7739, 0.766, 0.7707, 0.7627, 0.7915, 0.7663, 0.7837, 0.7653, 0.8067, 0.772, 0.7751, 0.7706, 0.7832, 0.7978, 0.7936, 0.7931, 0.7967, 0.7926, 0.7823, 0.815, 0.7966, 0.7609, 0.8124, 0.7648, 0.7832, 0.7978, 0.7823, 0.815, 0.7967, 0.7926, 0.7936, 0.7931, 0.7889, 0.7587, 0.7762, 0.7609, 0.7739, 0.766, 0.7837, 0.7653, 0.8124, 0.7648, 0.7966, 0.7609, 0.7926, 0.7566, 0.7078, 0.7203, 0.7707, 0.7627, 0.7751, 0.7706, 0.8067, 0.772, 0.7915, 0.7663, 0.8048, 0.6929, 0.7991, 0.6852, 0.7917, 0.672, 0.7032, 0.795, 0.8048, 0.6929, 0.6981, 0.7876, 0.8047, 0.6788, 0.7991, 0.6852, 0.6981, 0.7876, 0.6705, 0.7863, 0.6868, 0.7828, 0.8047, 0.6788, 0.6805, 0.6916, 0.8094, 0.7723, 0.7037, 0.6479, 0.6826, 0.673, 0.7955, 0.7726, 0.8094, 0.7723, 0.6805, 0.6916, 0.6968, 0.7107, 0.6624, 0.7397, 0.6749, 0.7286, 0.677, 0.76, 0.6699, 0.7591, 0.6719, 0.676, 0.6802, 0.6568, 0.6766, 0.6908, 0.6709, 0.6989, 0.7011, 0.7387, 0.7987, 0.7616, 0.7955, 0.7726, 0.6968, 0.7107, 0.6709, 0.6989, 0.6766, 0.6908, 0.6749, 0.7286, 0.6624, 0.7397, 0.7037, 0.6479, 0.6802, 0.6568, 0.6719, 0.676, 0.6826, 0.673, 0.6955, 0.7917, 0.7018, 0.77, 0.6821, 0.7793, 0.6841, 0.8063, 0.6955, 0.7917, 0.6841, 0.8063, 0.7032, 0.795, 0.8051, 0.6827, 0.6874, 0.7675, 0.6695, 0.7712, 0.6821, 0.7793, 0.7018, 0.77, 0.7776, 0.6356, 0.7901, 0.6571, 0.788, 0.6575, 0.7777, 0.6352, 0.7681, 0.6256, 0.7672, 0.6461, 0.7572, 0.6493, 0.7704, 0.6244, 0.7776, 0.6356, 0.7777, 0.6352, 0.7681, 0.6256, 0.7704, 0.6244, 0.7408, 0.6518, 0.746, 0.6455, 0.7191, 0.6219, 0.7297, 0.6424, 0.7634, 0.6653, 0.761, 0.6923, 0.734, 0.6949, 0.7346, 0.686, 0.7211, 0.665, 0.728, 0.6574, 0.7634, 0.6653, 0.7346, 0.686, 0.7901, 0.6571, 0.7931, 0.6693, 0.7917, 0.672, 0.788, 0.6575, 0.7191, 0.6219, 0.728, 0.6574, 0.7211, 0.665, 0.7297, 0.6424, 0.7572, 0.6493, 0.7672, 0.6461, 0.746, 0.6455, 0.7408, 0.6518, 0.734, 0.6949, 0.761, 0.6923, 0.7702, 0.6901, 0.7604, 0.7046, 0.6988, 0.7533, 0.7009, 0.7226, 0.6836, 0.7212, 0.6935, 0.7427, 0.7078, 0.7203, 0.7011, 0.7387, 0.6836, 0.7212, 0.7009, 0.7226, 0.6988, 0.7533, 0.6935, 0.7427, 0.6706, 0.7474, 0.674, 0.7521, 0.7605, 0.7308, 0.7691, 0.7553, 0.7679, 0.7559, 0.7595, 0.7388, 0.7966, 0.7609, 0.7823, 0.815, 0.7842, 0.7921, 0.7955, 0.7726, 0.7764, 0.7763, 0.7804, 0.7926, 0.7694, 0.7987, 0.7608, 0.7787, 0.7694, 0.7987, 0.7804, 0.7926, 0.7842, 0.7921, 0.7823, 0.815, 0.7926, 0.7566, 0.7966, 0.7609, 0.7955, 0.7726, 0.7987, 0.7616, 0.7599, 0.7562, 0.7541, 0.7757, 0.7445, 0.7784, 0.7483, 0.7528, 0.7679, 0.7559, 0.7691, 0.7553, 0.7599, 0.7562, 0.7483, 0.7528, 0.7445, 0.7784, 0.7541, 0.7757, 0.7764, 0.7763, 0.7608, 0.7787, 0.8084, 0.7231, 0.8101, 0.7332, 0.7022, 0.7515, 0.7049, 0.7539, 0.787, 0.723, 0.7891, 0.7106, 0.7821, 0.733, 0.7876, 0.7239, 0.7031, 0.766, 0.706, 0.7421, 0.6988, 0.7533, 0.7018, 0.77, 0.7049, 0.7539, 0.7022, 0.7515, 0.7025, 0.7493, 0.7008, 0.7684, 0.8084, 0.7231, 0.787, 0.723, 0.7876, 0.7239, 0.8101, 0.7332, 0.7025, 0.7493, 0.706, 0.7421, 0.7031, 0.766, 0.7008, 0.7684, 0.6874, 0.7675, 0.7018, 0.77, 0.6988, 0.7533, 0.674, 0.7521, 0.6435, 0.7591, 0.6502, 0.747, 0.636, 0.7566, 0.6319, 0.7633, 0.6435, 0.7591, 0.6695, 0.7712, 0.6706, 0.7474, 0.6502, 0.747, 0.6108, 0.7687, 0.6101, 0.7579, 0.6092, 0.7545, 0.6101, 0.7658, 0.6092, 0.7545, 0.6127, 0.7615, 0.6172, 0.7707, 0.6101, 0.7658, 0.6347, 0.7758, 0.6338, 0.7702, 0.6699, 0.7591, 0.6705, 0.7863, 0.6212, 0.7586, 0.6338, 0.7702, 0.6347, 0.7758, 0.633, 0.7759, 0.6319, 0.7633, 0.636, 0.7566, 0.6101, 0.7579, 0.6108, 0.7687, 0.6127, 0.7615, 0.6212, 0.7586, 0.633, 0.7759, 0.6172, 0.7707, 0.7633, 0.7047, 0.7705, 0.7384, 0.7759, 0.7337, 0.7689, 0.7088, 0.7666, 0.72, 0.7568, 0.7094, 0.7531, 0.7286, 0.7663, 0.7319, 0.734, 0.6949, 0.7507, 0.7397, 0.745, 0.7318, 0.7334, 0.6982, 0.7666, 0.72, 0.7663, 0.7319, 0.7705, 0.7384, 0.7633, 0.7047, 0.7568, 0.7094, 0.7334, 0.6982, 0.745, 0.7318, 0.7531, 0.7286, 0.7595, 0.7388, 0.7507, 0.7397, 0.734, 0.6949, 0.7604, 0.7046, 0.6868, 0.7828, 0.677, 0.76, 0.6868, 0.7622, 0.6865, 0.7819, 0.6868, 0.7622, 0.6971, 0.781, 0.8066, 0.6871, 0.6865, 0.7819, 0.7664, 0.6847, 0.7466, 0.719, 0.7446, 0.7317, 0.761, 0.6923, 0.7664, 0.6847, 0.7401, 0.6974, 0.8164, 0.7558, 0.7466, 0.719, 0.7922, 0.6816, 0.7919, 0.7206, 0.7592, 0.6982, 0.7716, 0.6776, 0.7592, 0.6982, 0.7212, 0.7169, 0.7434, 0.6959, 0.7716, 0.6776, 0.7434, 0.6959, 0.7212, 0.7169, 0.8164, 0.7558, 0.7401, 0.6974, 0.7702, 0.6901, 0.761, 0.6923, 0.7446, 0.7317, 0.7605, 0.7308, 0.6971, 0.781, 0.7919, 0.7206, 0.7922, 0.6816, 0.8066, 0.6871, 0.6874, 0.7675, 0.674, 0.7521, 0.6706, 0.7474, 0.6695, 0.7712, 0.7702, 0.6901, 0.7605, 0.7308, 0.7595, 0.7388, 0.7604, 0.7046, 0.7891, 0.7106, 0.7689, 0.7088, 0.7759, 0.7337, 0.7821, 0.733, 0.6699, 0.7591, 0.677, 0.76, 0.6868, 0.7828, 0.6705, 0.7863, 0.8051, 0.6827, 0.7032, 0.795, 0.7917, 0.672, 0.7931, 0.6693, 0.7926, 0.7566, 0.7987, 0.7616, 0.7011, 0.7387, 0.7078, 0.7203])
me_cube.materials.append(mat_material)
me_cube.use_remesh_preserve_volume = False
me_cube.use_remesh_preserve_attributes = False
me_cube.use_mirror_vertex_groups = False
me_cube.update()

# ---- objects
ob_cube = bpy.data.objects.new('Cube', me_cube)
ob_lamp = bpy.data.objects.new('Lamp', light_lamp)
ob_camera = bpy.data.objects.new('Camera', cam_camera)

# ---- transforms, parenting, visibility, modifiers, constraints
ob_cube.location = (0.0, 0.0, 0.0)
ob_cube.scale = (1.765, 1.765, 1.765)
ob_cube.lock_rotations_4d = False
ob_cube.empty_display_type = 'ARROWS'
ob_cube.lineart.crease_threshold = 0.0
ob_lamp.location = (4.076, 1.005, 5.904)
ob_lamp.rotation_euler = (0.6503, 0.05522, 1.866)
ob_lamp.lock_rotations_4d = False
ob_lamp.empty_display_type = 'ARROWS'
ob_lamp.color = (0.0, 0.0, 0.0, 0.0)
ob_lamp.lineart.crease_threshold = 0.0
ob_camera.location = (7.481, -6.508, 5.344)
ob_camera.rotation_euler = (1.109, 0.01082, 0.8149)
ob_camera.lock_rotations_4d = False
ob_camera.empty_display_type = 'ARROWS'
ob_camera.color = (0.0, 0.0, 0.0, 0.0)
ob_camera.display_type = 'WIRE'
ob_camera.lineart.crease_threshold = 0.0

# ---- collection membership
col_collection_1.objects.link(ob_cube)
col_collection_1.objects.link(ob_lamp)
col_collection_1.objects.link(ob_camera)

# ---- scene / render settings (as saved in the file)
scene.camera = ob_camera
scene.frame_start = 1; scene.frame_end = 250; scene.frame_set(1)
scene.render.engine = 'BLENDER_EEVEE_NEXT'
scene.render.resolution_percentage = 50
scene.render.dither_intensity = 0.0
scene.cycles.use_denoising = False
scene.cycles.samples = 10
scene.cycles.sampling_pattern = 'TABULATED_SOBOL'
scene.cycles.light_sampling_threshold = 0.0
scene.cycles.use_adaptive_sampling = False
scene.cycles.use_light_tree = False
scene.cycles.blur_glossy = 0.0
scene.cycles.pixel_filter_type = 'GAUSSIAN'
scene.cycles.sample_clamp_indirect = 0.0
scene.view_settings.view_transform = 'Standard'
bpy.context.view_layer.update()
